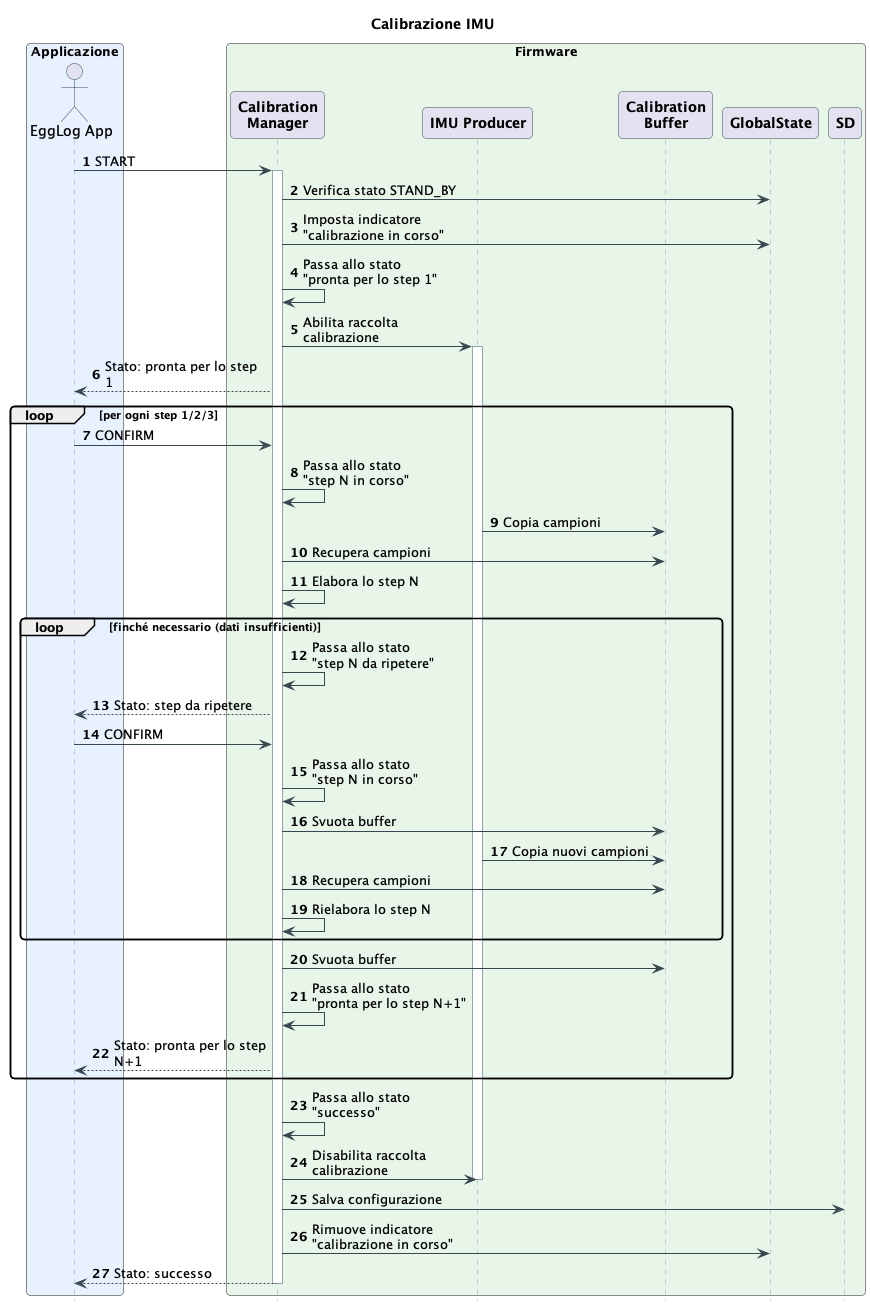

The diagram above was rendered by PlantUML. Its source (embedded in the PNG):
@startuml Calibrazione-IMU
title Calibrazione IMU

skinparam backgroundColor #FFFFFF
skinparam sequenceArrowThickness 1
skinparam roundcorner 8
skinparam maxmessagesize 160
skinparam sequence {
    ArrowColor #37474F
    ActorBorderColor #37474F
    LifeLineBorderColor #90A4AE
    ParticipantBorderColor #37474F
    ParticipantFontStyle bold
}
hide footbox
autonumber

box "Applicazione" #E8F1FF
actor "EggLog App" as App
end box

box "Firmware" #E8F5E9
participant "Calibration\nManager" as Cal
participant "IMU Producer" as IMU
participant "Calibration\nBuffer" as Buffer
participant "GlobalState" as State
participant "SD" as SD
end box

App -> Cal : START
activate Cal

Cal -> State : Verifica stato STAND_BY
Cal -> State : Imposta indicatore\n"calibrazione in corso"
Cal -> Cal : Passa allo stato\n"pronta per lo step 1"
Cal -> IMU : Abilita raccolta calibrazione
activate IMU
Cal --> App : Stato: pronta per lo step 1

loop per ogni step 1/2/3

    App -> Cal : CONFIRM
    Cal -> Cal : Passa allo stato\n"step N in corso"

    IMU -> Buffer : Copia campioni
    Cal -> Buffer : Recupera campioni
    Cal -> Cal : Elabora lo step N

    loop finché necessario (dati insufficienti)
        Cal -> Cal : Passa allo stato\n"step N da ripetere"
        Cal --> App : Stato: step da ripetere
        App -> Cal : CONFIRM
        Cal -> Cal : Passa allo stato\n"step N in corso"
        Cal -> Buffer : Svuota buffer
        IMU -> Buffer : Copia nuovi campioni
        Cal -> Buffer : Recupera campioni
        Cal -> Cal : Rielabora lo step N
    end

    Cal -> Buffer : Svuota buffer
    Cal -> Cal : Passa allo stato\n"pronta per lo step N+1"
    Cal --> App : Stato: pronta per lo step N+1

end

Cal -> Cal : Passa allo stato "successo"
Cal -> IMU : Disabilita raccolta calibrazione
deactivate IMU
Cal -> SD : Salva configurazione
Cal -> State : Rimuove indicatore\n"calibrazione in corso"
Cal --> App : Stato: successo
deactivate Cal

@enduml